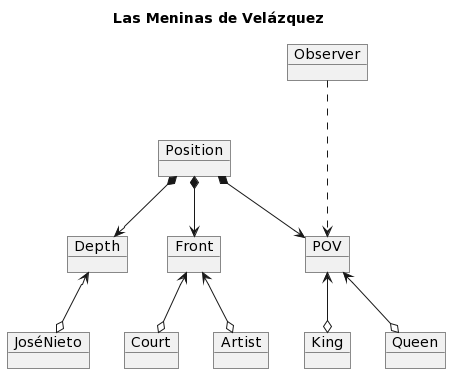

The diagram above was rendered by PlantUML. Its source (embedded in the PNG):
@startuml
Title Las Meninas de Velázquez

Object Observer
Object King
Object Queen
Object Court
Object Artist
Object JoséNieto

Object Position
Object Front
Object POV
Object Depth

Position *-down-> Front
Position *-down-> Depth
Position *-down-> POV

Observer .-down-> POV
King o-up-> POV
Queen o-up-> POV

Court o-up-> Front
Artist o-up-> Front

JoséNieto o-up-> Depth
@enduml